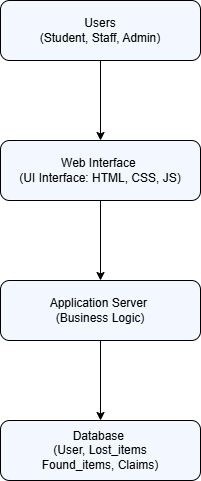

The diagram above was exported from draw.io. Its source (the exported page's mxGraphModel, read from the mxfile embedded in the PNG):
<mxGraphModel dx="1266" dy="564" grid="1" gridSize="10" guides="1" tooltips="1" connect="1" arrows="1" fold="1" page="1" pageScale="1" pageWidth="827" pageHeight="1169" math="0" shadow="0">
  <root>
    <mxCell id="0" />
    <mxCell id="1" parent="0" />
    <mxCell id="eH-zkw1yr4Uo_Igdl2nj-8" edge="1" parent="1" source="eH-zkw1yr4Uo_Igdl2nj-1" style="edgeStyle=orthogonalEdgeStyle;rounded=0;orthogonalLoop=1;jettySize=auto;html=1;exitX=0.5;exitY=1;exitDx=0;exitDy=0;entryX=0.5;entryY=0;entryDx=0;entryDy=0;" target="eH-zkw1yr4Uo_Igdl2nj-5">
      <mxGeometry relative="1" as="geometry" />
    </mxCell>
    <mxCell id="eH-zkw1yr4Uo_Igdl2nj-1" parent="1" style="rounded=1;whiteSpace=wrap;html=1;fillColor=#F3F7FF;" value="" vertex="1">
      <mxGeometry height="60" width="200" x="280" y="40" as="geometry" />
    </mxCell>
    <mxCell id="eH-zkw1yr4Uo_Igdl2nj-2" parent="1" style="text;html=1;whiteSpace=wrap;strokeColor=none;fillColor=none;align=center;verticalAlign=middle;rounded=0;" value="Users&lt;br&gt;(Student, Staff, Admin)" vertex="1">
      <mxGeometry height="30" width="130" x="315" y="55" as="geometry" />
    </mxCell>
    <mxCell id="eH-zkw1yr4Uo_Igdl2nj-9" edge="1" parent="1" source="eH-zkw1yr4Uo_Igdl2nj-5" style="edgeStyle=orthogonalEdgeStyle;rounded=0;orthogonalLoop=1;jettySize=auto;html=1;exitX=0.5;exitY=1;exitDx=0;exitDy=0;entryX=0.5;entryY=0;entryDx=0;entryDy=0;" target="eH-zkw1yr4Uo_Igdl2nj-6">
      <mxGeometry relative="1" as="geometry" />
    </mxCell>
    <mxCell id="eH-zkw1yr4Uo_Igdl2nj-5" parent="1" style="rounded=1;whiteSpace=wrap;html=1;fillColor=#F3F7FF;" value="Web Interface&amp;nbsp;&lt;br&gt;(UI Interface: HTML, CSS, JS)" vertex="1">
      <mxGeometry height="60" width="200" x="280" y="180" as="geometry" />
    </mxCell>
    <mxCell id="eH-zkw1yr4Uo_Igdl2nj-10" edge="1" parent="1" source="eH-zkw1yr4Uo_Igdl2nj-6" style="edgeStyle=orthogonalEdgeStyle;rounded=0;orthogonalLoop=1;jettySize=auto;html=1;exitX=0.5;exitY=1;exitDx=0;exitDy=0;entryX=0.5;entryY=0;entryDx=0;entryDy=0;" target="eH-zkw1yr4Uo_Igdl2nj-7">
      <mxGeometry relative="1" as="geometry" />
    </mxCell>
    <mxCell id="eH-zkw1yr4Uo_Igdl2nj-6" parent="1" style="rounded=1;whiteSpace=wrap;html=1;fillColor=#F3F7FF;" value="Application Server&amp;nbsp;&lt;br&gt;(Business Logic)" vertex="1">
      <mxGeometry height="60" width="200" x="280" y="320" as="geometry" />
    </mxCell>
    <mxCell id="eH-zkw1yr4Uo_Igdl2nj-7" parent="1" style="rounded=1;whiteSpace=wrap;html=1;fillColor=#F3F7FF;" value="Database&amp;nbsp;&lt;br&gt;(User, Lost_items&lt;br&gt;Found_items, Claims)" vertex="1">
      <mxGeometry height="60" width="200" x="280" y="460" as="geometry" />
    </mxCell>
  </root>
</mxGraphModel>